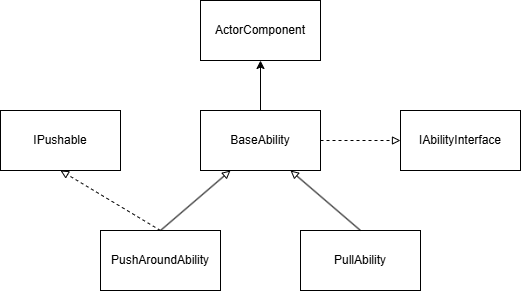

The diagram above was exported from draw.io. Its source (the exported page's mxGraphModel, read from the mxfile embedded in the PNG):
<mxGraphModel dx="1384" dy="755" grid="1" gridSize="10" guides="1" tooltips="1" connect="1" arrows="1" fold="1" page="1" pageScale="1" pageWidth="850" pageHeight="1100" math="0" shadow="0">
  <root>
    <mxCell id="0" />
    <mxCell id="1" parent="0" />
    <mxCell id="5o__fiyxxVoOYgrB8M9F-6" parent="1" style="whiteSpace=wrap;html=1;fillColor=none;" value="PushAroundAbility" vertex="1">
      <mxGeometry height="60" width="120" x="200" y="370" as="geometry" />
    </mxCell>
    <mxCell id="5o__fiyxxVoOYgrB8M9F-7" parent="1" style="whiteSpace=wrap;html=1;fillColor=none;" value="PullAbility" vertex="1">
      <mxGeometry height="60" width="120" x="400" y="370" as="geometry" />
    </mxCell>
    <mxCell id="5o__fiyxxVoOYgrB8M9F-14" edge="1" parent="1" source="5o__fiyxxVoOYgrB8M9F-8" style="edgeStyle=orthogonalEdgeStyle;rounded=0;orthogonalLoop=1;jettySize=auto;html=1;" target="5o__fiyxxVoOYgrB8M9F-13" value="">
      <mxGeometry relative="1" as="geometry" />
    </mxCell>
    <mxCell id="5o__fiyxxVoOYgrB8M9F-8" parent="1" style="whiteSpace=wrap;html=1;fillColor=none;" value="BaseAbility" vertex="1">
      <mxGeometry height="60" width="120" x="300" y="250" as="geometry" />
    </mxCell>
    <mxCell id="5o__fiyxxVoOYgrB8M9F-11" edge="1" parent="1" source="5o__fiyxxVoOYgrB8M9F-7" style="endArrow=block;html=1;rounded=0;endFill=0;entryX=0.75;entryY=1;entryDx=0;entryDy=0;exitX=0.5;exitY=0;exitDx=0;exitDy=0;" target="5o__fiyxxVoOYgrB8M9F-8" value="">
      <mxGeometry height="50" relative="1" width="50" as="geometry">
        <mxPoint x="310" y="590" as="sourcePoint" />
        <mxPoint x="360" y="540" as="targetPoint" />
      </mxGeometry>
    </mxCell>
    <mxCell id="5o__fiyxxVoOYgrB8M9F-12" edge="1" parent="1" source="5o__fiyxxVoOYgrB8M9F-6" style="endArrow=block;html=1;rounded=0;endFill=0;entryX=0.25;entryY=1;entryDx=0;entryDy=0;exitX=0.5;exitY=0;exitDx=0;exitDy=0;" target="5o__fiyxxVoOYgrB8M9F-8" value="">
      <mxGeometry height="50" relative="1" width="50" as="geometry">
        <mxPoint x="220" y="570" as="sourcePoint" />
        <mxPoint x="270" y="520" as="targetPoint" />
      </mxGeometry>
    </mxCell>
    <mxCell id="5o__fiyxxVoOYgrB8M9F-13" parent="1" style="whiteSpace=wrap;html=1;fillColor=none;" value="ActorComponent" vertex="1">
      <mxGeometry height="60" width="120" x="300" y="140" as="geometry" />
    </mxCell>
    <mxCell id="5o__fiyxxVoOYgrB8M9F-15" parent="1" style="whiteSpace=wrap;html=1;fillColor=none;" value="IAbilityInterface" vertex="1">
      <mxGeometry height="60" width="120" x="500" y="250" as="geometry" />
    </mxCell>
    <mxCell id="5o__fiyxxVoOYgrB8M9F-18" edge="1" parent="1" source="5o__fiyxxVoOYgrB8M9F-8" style="endArrow=block;html=1;rounded=0;dashed=1;endFill=0;entryX=0;entryY=0.5;entryDx=0;entryDy=0;exitX=1;exitY=0.5;exitDx=0;exitDy=0;" target="5o__fiyxxVoOYgrB8M9F-15" value="">
      <mxGeometry height="50" relative="1" width="50" as="geometry">
        <mxPoint x="310" y="660" as="sourcePoint" />
        <mxPoint x="360" y="610" as="targetPoint" />
      </mxGeometry>
    </mxCell>
    <mxCell id="5o__fiyxxVoOYgrB8M9F-19" parent="1" style="whiteSpace=wrap;html=1;fillColor=none;" value="IPushable" vertex="1">
      <mxGeometry height="60" width="120" x="100" y="250" as="geometry" />
    </mxCell>
    <mxCell id="5o__fiyxxVoOYgrB8M9F-20" edge="1" parent="1" source="5o__fiyxxVoOYgrB8M9F-6" style="endArrow=block;html=1;rounded=0;dashed=1;endFill=0;entryX=0.5;entryY=1;entryDx=0;entryDy=0;exitX=0.5;exitY=0;exitDx=0;exitDy=0;" target="5o__fiyxxVoOYgrB8M9F-19" value="">
      <mxGeometry height="50" relative="1" width="50" as="geometry">
        <mxPoint x="170" y="600" as="sourcePoint" />
        <mxPoint x="220" y="550" as="targetPoint" />
      </mxGeometry>
    </mxCell>
  </root>
</mxGraphModel>